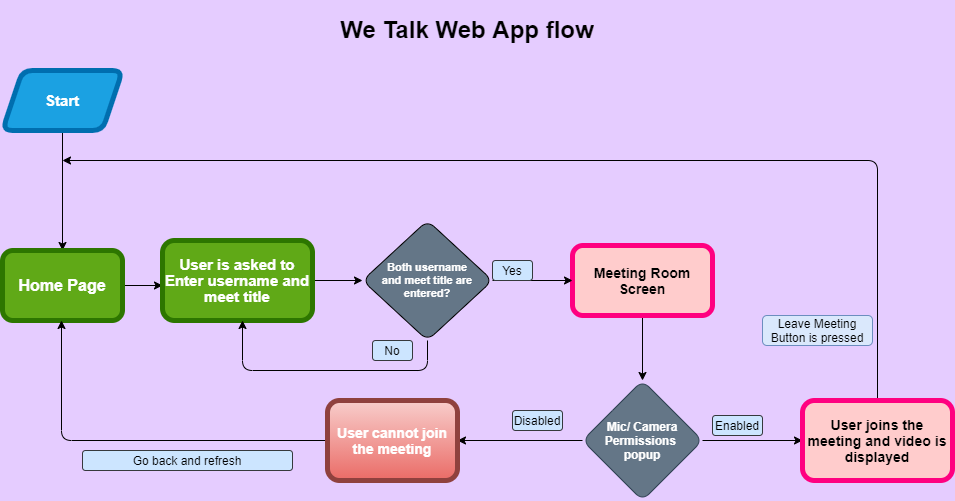

The diagram above was exported from draw.io. Its source (the exported page's mxGraphModel, read from the mxfile embedded in the PNG):
<mxGraphModel dx="839" dy="478" grid="1" gridSize="10" guides="1" tooltips="1" connect="1" arrows="1" fold="1" page="1" pageScale="1" pageWidth="1100" pageHeight="850" background="#E5CCFF" math="0" shadow="0">
  <root>
    <mxCell id="0" />
    <mxCell id="1" parent="0" />
    <mxCell id="xVXRl-B204bGKT97onB3-9" style="edgeStyle=orthogonalEdgeStyle;orthogonalLoop=1;jettySize=auto;html=1;" edge="1" parent="1" source="xVXRl-B204bGKT97onB3-1" target="xVXRl-B204bGKT97onB3-2">
      <mxGeometry relative="1" as="geometry" />
    </mxCell>
    <mxCell id="xVXRl-B204bGKT97onB3-1" value="&lt;font style=&quot;font-size: 15px&quot;&gt;&lt;b&gt;Start&lt;/b&gt;&lt;/font&gt;" style="shape=parallelogram;perimeter=parallelogramPerimeter;whiteSpace=wrap;html=1;fixedSize=1;fillColor=#1ba1e2;strokeColor=#006EAF;fontColor=#ffffff;strokeWidth=5;rounded=1;" vertex="1" parent="1">
      <mxGeometry x="60" y="70" width="120" height="60" as="geometry" />
    </mxCell>
    <mxCell id="xVXRl-B204bGKT97onB3-28" style="edgeStyle=orthogonalEdgeStyle;orthogonalLoop=1;jettySize=auto;html=1;" edge="1" parent="1" source="xVXRl-B204bGKT97onB3-2">
      <mxGeometry relative="1" as="geometry">
        <mxPoint x="220" y="285" as="targetPoint" />
      </mxGeometry>
    </mxCell>
    <mxCell id="xVXRl-B204bGKT97onB3-2" value="&lt;h3&gt;&lt;b&gt;&lt;font color=&quot;#ffffff&quot; style=&quot;font-size: 16px&quot;&gt;Home Page&lt;/font&gt;&lt;/b&gt;&lt;/h3&gt;" style="whiteSpace=wrap;html=1;fillColor=#60a917;strokeWidth=5;strokeColor=#2D7600;fontColor=#ffffff;rounded=1;" vertex="1" parent="1">
      <mxGeometry x="60" y="250" width="120" height="70" as="geometry" />
    </mxCell>
    <mxCell id="xVXRl-B204bGKT97onB3-11" style="edgeStyle=orthogonalEdgeStyle;orthogonalLoop=1;jettySize=auto;html=1;" edge="1" parent="1" source="xVXRl-B204bGKT97onB3-3" target="xVXRl-B204bGKT97onB3-8">
      <mxGeometry relative="1" as="geometry" />
    </mxCell>
    <mxCell id="xVXRl-B204bGKT97onB3-3" value="&lt;h4&gt;&lt;font color=&quot;#ffffff&quot; style=&quot;font-size: 15px ; line-height: 110%&quot;&gt;User is asked to Enter username and meet title&lt;/font&gt;&lt;/h4&gt;" style="whiteSpace=wrap;html=1;fillColor=#60a917;fontColor=#ffffff;strokeWidth=5;align=center;strokeColor=#2D7600;rounded=1;" vertex="1" parent="1">
      <mxGeometry x="220" y="240" width="150" height="80" as="geometry" />
    </mxCell>
    <mxCell id="xVXRl-B204bGKT97onB3-17" style="edgeStyle=orthogonalEdgeStyle;orthogonalLoop=1;jettySize=auto;html=1;entryX=0.5;entryY=0;entryDx=0;entryDy=0;" edge="1" parent="1" source="xVXRl-B204bGKT97onB3-4" target="xVXRl-B204bGKT97onB3-6">
      <mxGeometry relative="1" as="geometry" />
    </mxCell>
    <mxCell id="xVXRl-B204bGKT97onB3-4" value="&lt;font style=&quot;font-size: 14px&quot;&gt;&lt;b&gt;Meeting Room Screen&lt;/b&gt;&lt;/font&gt;" style="whiteSpace=wrap;html=1;fillColor=#ffcccc;strokeWidth=5;strokeColor=#FF0080;rounded=1;" vertex="1" parent="1">
      <mxGeometry x="630" y="245" width="140" height="70" as="geometry" />
    </mxCell>
    <mxCell id="xVXRl-B204bGKT97onB3-19" style="edgeStyle=orthogonalEdgeStyle;orthogonalLoop=1;jettySize=auto;html=1;" edge="1" parent="1" source="xVXRl-B204bGKT97onB3-6" target="xVXRl-B204bGKT97onB3-7">
      <mxGeometry relative="1" as="geometry" />
    </mxCell>
    <mxCell id="xVXRl-B204bGKT97onB3-22" style="edgeStyle=orthogonalEdgeStyle;orthogonalLoop=1;jettySize=auto;html=1;entryX=1;entryY=0.5;entryDx=0;entryDy=0;" edge="1" parent="1" source="xVXRl-B204bGKT97onB3-6" target="xVXRl-B204bGKT97onB3-21">
      <mxGeometry relative="1" as="geometry" />
    </mxCell>
    <mxCell id="xVXRl-B204bGKT97onB3-6" value="&lt;b&gt;Mic/ Camera Permissions &lt;br&gt;popup&lt;/b&gt;" style="rhombus;whiteSpace=wrap;html=1;fillColor=#647687;strokeColor=#314354;fontColor=#ffffff;rounded=1;" vertex="1" parent="1">
      <mxGeometry x="640" y="380" width="120" height="120" as="geometry" />
    </mxCell>
    <mxCell id="xVXRl-B204bGKT97onB3-35" style="edgeStyle=orthogonalEdgeStyle;orthogonalLoop=1;jettySize=auto;html=1;" edge="1" parent="1" source="xVXRl-B204bGKT97onB3-7">
      <mxGeometry relative="1" as="geometry">
        <mxPoint x="120" y="160" as="targetPoint" />
        <Array as="points">
          <mxPoint x="935" y="160" />
        </Array>
      </mxGeometry>
    </mxCell>
    <mxCell id="xVXRl-B204bGKT97onB3-7" value="&lt;h3&gt;&lt;b&gt;User joins the meeting and video is displayed&lt;/b&gt;&lt;/h3&gt;" style="whiteSpace=wrap;html=1;fillColor=#ffcccc;strokeWidth=5;strokeColor=#FF0080;rounded=1;" vertex="1" parent="1">
      <mxGeometry x="860" y="400" width="150" height="80" as="geometry" />
    </mxCell>
    <mxCell id="xVXRl-B204bGKT97onB3-12" style="edgeStyle=orthogonalEdgeStyle;orthogonalLoop=1;jettySize=auto;html=1;exitX=0.5;exitY=1;exitDx=0;exitDy=0;" edge="1" parent="1" source="xVXRl-B204bGKT97onB3-8">
      <mxGeometry relative="1" as="geometry">
        <mxPoint x="300" y="320" as="targetPoint" />
        <Array as="points">
          <mxPoint x="485" y="370" />
          <mxPoint x="300" y="370" />
        </Array>
      </mxGeometry>
    </mxCell>
    <mxCell id="xVXRl-B204bGKT97onB3-14" style="edgeStyle=orthogonalEdgeStyle;orthogonalLoop=1;jettySize=auto;html=1;entryX=0;entryY=0.5;entryDx=0;entryDy=0;" edge="1" parent="1" source="xVXRl-B204bGKT97onB3-8" target="xVXRl-B204bGKT97onB3-4">
      <mxGeometry relative="1" as="geometry" />
    </mxCell>
    <mxCell id="xVXRl-B204bGKT97onB3-8" value="&lt;h3 style=&quot;font-size: 11px&quot;&gt;Both username&lt;br&gt; and meet title are entered?&lt;/h3&gt;" style="rhombus;whiteSpace=wrap;html=1;fillColor=#647687;fontColor=#ffffff;strokeWidth=1;rounded=1;" vertex="1" parent="1">
      <mxGeometry x="420" y="220" width="130" height="120" as="geometry" />
    </mxCell>
    <mxCell id="xVXRl-B204bGKT97onB3-13" value="No" style="text;html=1;strokeColor=#36393d;fillColor=#cce5ff;align=center;verticalAlign=middle;whiteSpace=wrap;rounded=1;" vertex="1" parent="1">
      <mxGeometry x="430" y="340" width="40" height="20" as="geometry" />
    </mxCell>
    <mxCell id="xVXRl-B204bGKT97onB3-15" value="Yes" style="text;html=1;strokeColor=#36393d;fillColor=#cce5ff;align=center;verticalAlign=middle;whiteSpace=wrap;rounded=1;" vertex="1" parent="1">
      <mxGeometry x="550" y="260" width="40" height="20" as="geometry" />
    </mxCell>
    <mxCell id="xVXRl-B204bGKT97onB3-20" value="Enabled" style="text;html=1;strokeColor=#36393d;fillColor=#cce5ff;align=center;verticalAlign=middle;whiteSpace=wrap;rounded=1;" vertex="1" parent="1">
      <mxGeometry x="770" y="415" width="50" height="20" as="geometry" />
    </mxCell>
    <mxCell id="xVXRl-B204bGKT97onB3-23" style="edgeStyle=orthogonalEdgeStyle;orthogonalLoop=1;jettySize=auto;html=1;" edge="1" parent="1" source="xVXRl-B204bGKT97onB3-21">
      <mxGeometry relative="1" as="geometry">
        <mxPoint x="119" y="320" as="targetPoint" />
      </mxGeometry>
    </mxCell>
    <mxCell id="xVXRl-B204bGKT97onB3-21" value="&lt;h3&gt;&lt;font color=&quot;#ffffff&quot;&gt;&lt;b&gt;User cannot join the meeting&lt;/b&gt;&lt;/font&gt;&lt;/h3&gt;" style="whiteSpace=wrap;html=1;fillColor=#f8cecc;gradientColor=#ea6b66;strokeWidth=5;strokeColor=#8F413E;rounded=1;" vertex="1" parent="1">
      <mxGeometry x="385" y="400" width="130" height="80" as="geometry" />
    </mxCell>
    <mxCell id="xVXRl-B204bGKT97onB3-24" value="Go back and refresh" style="text;html=1;strokeColor=#36393d;fillColor=#cce5ff;align=center;verticalAlign=middle;whiteSpace=wrap;rounded=1;" vertex="1" parent="1">
      <mxGeometry x="140" y="450" width="210" height="20" as="geometry" />
    </mxCell>
    <mxCell id="xVXRl-B204bGKT97onB3-25" value="Disabled" style="text;html=1;strokeColor=#36393d;fillColor=#cce5ff;align=center;verticalAlign=middle;whiteSpace=wrap;rounded=1;" vertex="1" parent="1">
      <mxGeometry x="570" y="410" width="50" height="20" as="geometry" />
    </mxCell>
    <mxCell id="xVXRl-B204bGKT97onB3-27" value="Leave Meeting Button is pressed" style="text;html=1;strokeColor=#6c8ebf;fillColor=#dae8fc;align=center;verticalAlign=middle;whiteSpace=wrap;rounded=1;" vertex="1" parent="1">
      <mxGeometry x="820" y="315" width="110" height="30" as="geometry" />
    </mxCell>
    <mxCell id="xVXRl-B204bGKT97onB3-36" value="&lt;h1&gt;We Talk Web App flow&lt;/h1&gt;" style="text;html=1;strokeColor=none;fillColor=none;spacing=5;spacingTop=-20;whiteSpace=wrap;overflow=hidden;rounded=0;align=center;" vertex="1" parent="1">
      <mxGeometry x="330" y="10" width="390" height="50" as="geometry" />
    </mxCell>
  </root>
</mxGraphModel>